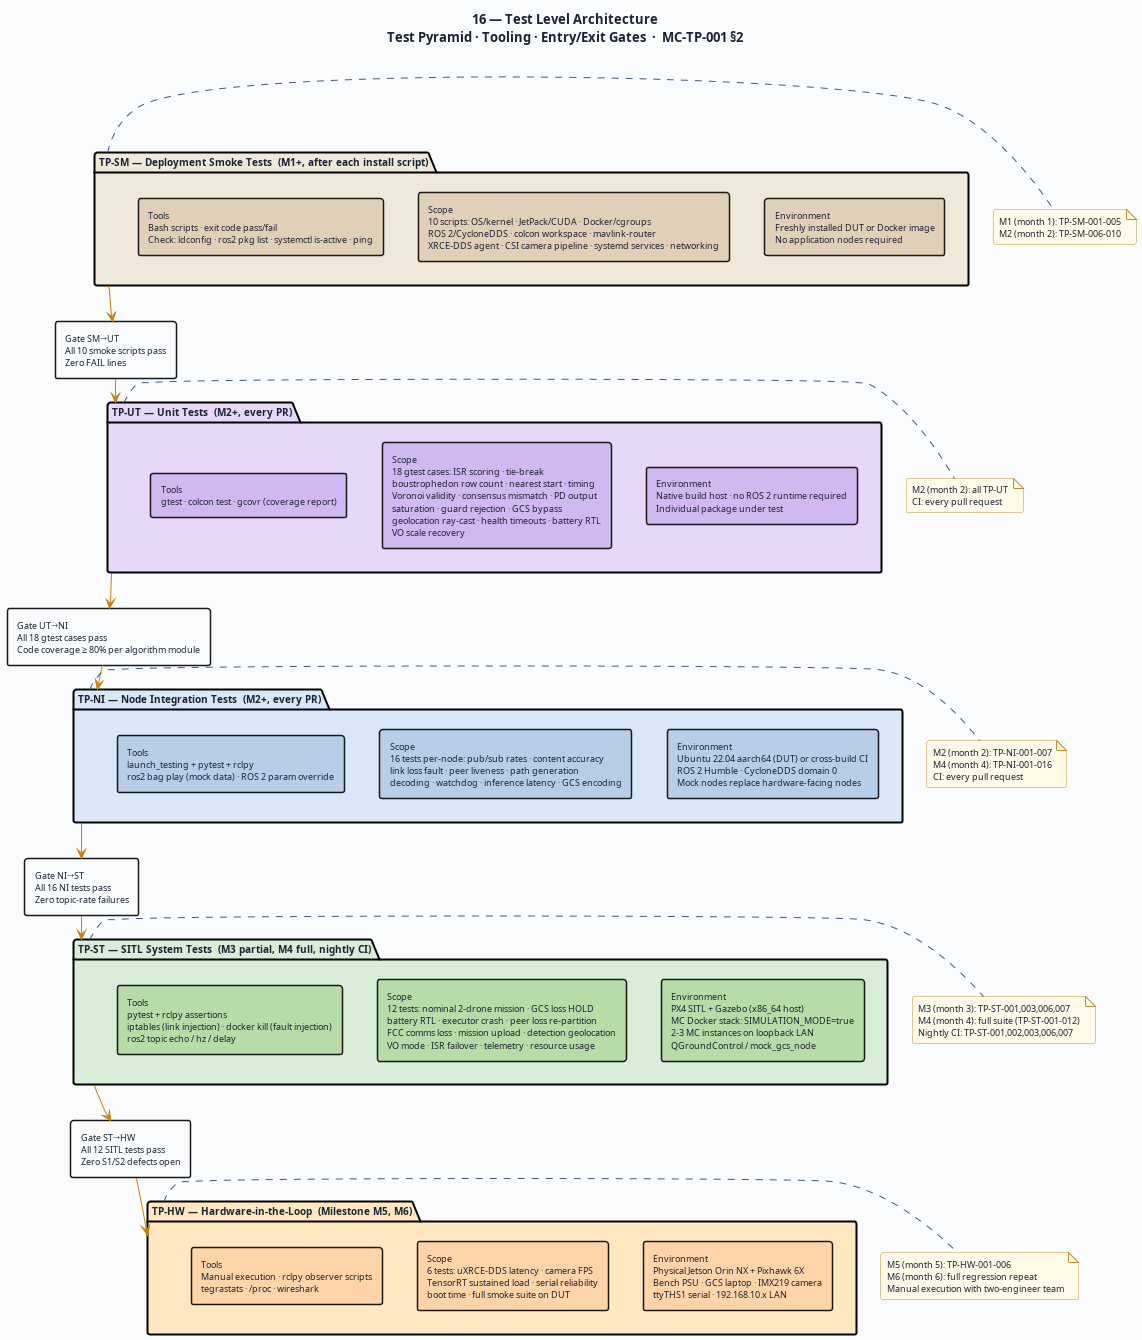

The diagram above was rendered by PlantUML. Its source (embedded in the PNG):
@startuml 16-tp-test-architecture
' ─────────────────────────────────────────────────────────────
' Diagram 16: Test Level Architecture and Gates
' MC-TP-001 §2
' ─────────────────────────────────────────────────────────────

title "16 — Test Level Architecture\nTest Pyramid · Tooling · Entry/Exit Gates  ·  MC-TP-001 §2"

skinparam BackgroundColor #FAFBFC
skinparam DefaultFontColor #1C2334
skinparam DefaultFontSize 10
skinparam TitleFontSize 13
skinparam TitleFontStyle bold
skinparam shadowing false
skinparam RoundCorner 5

skinparam package {
  BorderThickness 2
  FontSize 10
  FontStyle bold
}

skinparam rectangle {
  BorderThickness 1.5
  FontSize 9
}

skinparam note {
  BackgroundColor #FFFAE8
  BorderColor #C09030
  FontSize 9
}

skinparam arrow {
  Color #3D5A80
  FontColor #2A4060
  FontSize 9
}

' ═══════════════════════════════════════════════════
' LEVEL 5 — Hardware-in-the-Loop
' ═══════════════════════════════════════════════════
package "TP-HW — Hardware-in-the-Loop  (Milestone M5, M6)" as HW #FFE8C0 {
  rectangle "Environment\nPhysical Jetson Orin NX + Pixhawk 6X\nBench PSU · GCS laptop · IMX219 camera\nttyTHS1 serial · 192.168.10.x LAN" as HW_ENV #FFD4A8
  rectangle "Scope\n6 tests: uXRCE-DDS latency · camera FPS\nTensorRT sustained load · serial reliability\nboot time · full smoke suite on DUT" as HW_SCOPE #FFD4A8
  rectangle "Tools\nManual execution · rclpy observer scripts\ntegrastats · /proc · wireshark" as HW_TOOLS #FFD4A8
}

' ═══════════════════════════════════════════════════
' LEVEL 4 — SITL System Tests
' ═══════════════════════════════════════════════════
package "TP-ST — SITL System Tests  (M3 partial, M4 full, nightly CI)" as ST #D8EED8 {
  rectangle "Environment\nPX4 SITL + Gazebo (x86_64 host)\nMC Docker stack: SIMULATION_MODE=true\n2-3 MC instances on loopback LAN\nQGroundControl / mock_gcs_node" as ST_ENV #B8DCA8
  rectangle "Scope\n12 tests: nominal 2-drone mission · GCS loss HOLD\nbattery RTL · executor crash · peer loss re-partition\nFCC comms loss · mission upload · detection geolocation\nVO mode · ISR failover · telemetry · resource usage" as ST_SCOPE #B8DCA8
  rectangle "Tools\npytest + rclpy assertions\niptables (link injection) · docker kill (fault injection)\nros2 topic echo / hz / delay" as ST_TOOLS #B8DCA8
}

' ═══════════════════════════════════════════════════
' LEVEL 3 — Node Integration Tests
' ═══════════════════════════════════════════════════
package "TP-NI — Node Integration Tests  (M2+, every PR)" as NI #D8E8F8 {
  rectangle "Environment\nUbuntu 22.04 aarch64 (DUT) or cross-build CI\nROS 2 Humble · CycloneDDS domain 0\nMock nodes replace hardware-facing nodes" as NI_ENV #B8CDE8
  rectangle "Scope\n16 tests per-node: pub/sub rates · content accuracy\nlink loss fault · peer liveness · path generation\ndecoding · watchdog · inference latency · GCS encoding" as NI_SCOPE #B8CDE8
  rectangle "Tools\nlaunch_testing + pytest + rclpy\nros2 bag play (mock data) · ROS 2 param override" as NI_TOOLS #B8CDE8
}

' ═══════════════════════════════════════════════════
' LEVEL 2 — Unit Tests
' ═══════════════════════════════════════════════════
package "TP-UT — Unit Tests  (M2+, every PR)" as UT #E8D8F8 {
  rectangle "Environment\nNative build host · no ROS 2 runtime required\nIndividual package under test" as UT_ENV #D0B8F0
  rectangle "Scope\n18 gtest cases: ISR scoring · tie-break\nboustrophedon row count · nearest start · timing\nVoronoi validity · consensus mismatch · PD output\nsaturation · guard rejection · GCS bypass\ngeolocation ray-cast · health timeouts · battery RTL\nVO scale recovery" as UT_SCOPE #D0B8F0
  rectangle "Tools\ngtest · colcon test · gcovr (coverage report)" as UT_TOOLS #D0B8F0
}

' ═══════════════════════════════════════════════════
' LEVEL 1 — Smoke Tests
' ═══════════════════════════════════════════════════
package "TP-SM — Deployment Smoke Tests  (M1+, after each install script)" as SM #F0E8D8 {
  rectangle "Environment\nFreshly installed DUT or Docker image\nNo application nodes required" as SM_ENV #E0D0B8
  rectangle "Scope\n10 scripts: OS/kernel · JetPack/CUDA · Docker/cgroups\nROS 2/CycloneDDS · colcon workspace · mavlink-router\nXRCE-DDS agent · CSI camera pipeline · systemd services · networking" as SM_SCOPE #E0D0B8
  rectangle "Tools\nBash scripts · exit code pass/fail\nCheck: ldconfig · ros2 pkg list · systemctl is-active · ping" as SM_TOOLS #E0D0B8
}

' ═══════════════════════════════════════════════════
' GATES (vertical progression)
' ═══════════════════════════════════════════════════

SM_ENV -[hidden]down- UT_ENV
UT_ENV -[hidden]down- NI_ENV
NI_ENV -[hidden]down- ST_ENV
ST_ENV -[hidden]down- HW_ENV

rectangle "Gate SM→UT\nAll 10 smoke scripts pass\nZero FAIL lines" as G1 #FAFBFC
rectangle "Gate UT→NI\nAll 18 gtest cases pass\nCode coverage ≥ 80% per algorithm module" as G2 #FAFBFC
rectangle "Gate NI→ST\nAll 16 NI tests pass\nZero topic-rate failures" as G3 #FAFBFC
rectangle "Gate ST→HW\nAll 12 SITL tests pass\nZero S1/S2 defects open" as G4 #FAFBFC

SM -[#D08000]-> G1
G1 -[#D08000]-> UT
UT -[#D08000]-> G2
G2 -[#D08000]-> NI
NI -[#D08000]-> G3
G3 -[#D08000]-> ST
ST -[#D08000]-> G4
G4 -[#D08000]-> HW

' ═══════════════════════════════════════════════════
' MILESTONE ALIGNMENT
' ═══════════════════════════════════════════════════

note right of SM
  M1 (month 1): TP-SM-001-005
  M2 (month 2): TP-SM-006-010
end note

note right of UT
  M2 (month 2): all TP-UT
  CI: every pull request
end note

note right of NI
  M2 (month 2): TP-NI-001-007
  M4 (month 4): TP-NI-001-016
  CI: every pull request
end note

note right of ST
  M3 (month 3): TP-ST-001,003,006,007
  M4 (month 4): full suite (TP-ST-001-012)
  Nightly CI: TP-ST-001,002,003,006,007
end note

note right of HW
  M5 (month 5): TP-HW-001-006
  M6 (month 6): full regression repeat
  Manual execution with two-engineer team
end note

@enduml